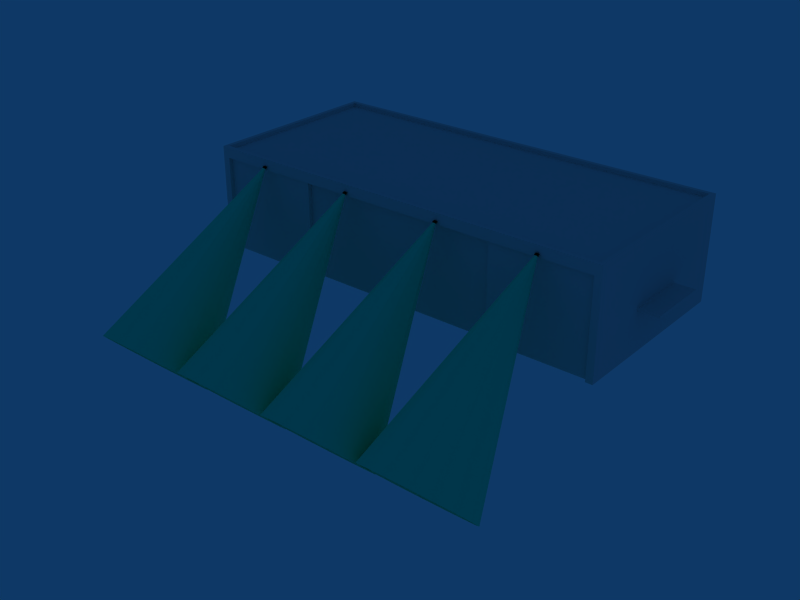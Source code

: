 # Source: ebaw_building_ref_030.blend  (saved by Blender 2.79.0; exported with 4.5.12 LTS)
import bpy
from mathutils import Matrix  # noqa: F401  (used for matrix-valued properties, if any)

bpy.ops.wm.read_factory_settings(use_empty=True)
scene = bpy.context.scene
scene.name = 'Scene'

# ---- collections
col_collection_1 = bpy.data.collections.new('Collection 1'); scene.collection.children.link(col_collection_1)
col_collection_20 = bpy.data.collections.new('Collection 20'); scene.collection.children.link(col_collection_20)
col_collection_20.hide_render = True
col_collection_20.hide_viewport = True

# ---- materials (node trees are filled in below, after node groups)
mat_material = bpy.data.materials.new('Material')
mat_material.alpha_threshold = 0.0
mat_material.roughness = 0.5
mat_black = bpy.data.materials.new('Black')
mat_black.alpha_threshold = 0.0
mat_black.diffuse_color = (0.03332, 0.03332, 0.03332, 1.0)
mat_black.specular_color = (0.12, 0.12, 0.12)
mat_black.roughness = 0.5
mat_black.line_color = (0.0, 0.0, 0.0, 1.0)
mat_lighting = bpy.data.materials.new('Lighting')
mat_lighting.alpha_threshold = 0.0
mat_lighting.diffuse_color = (0.07311, 0.9574, 0.7254, 1.0)
mat_lighting.specular_color = (0.3024, 0.9669, 0.4155)
mat_lighting.roughness = 0.5
mat_lighting.specular_intensity = 0.2969
mat_lighting.line_color = (0.0, 0.0, 0.0, 0.1)

# ---- node groups
ng_auto_smooth = bpy.data.node_groups.new('Auto Smooth', 'GeometryNodeTree')
_s = ng_auto_smooth.interface.new_socket(name='Geometry', in_out='OUTPUT', socket_type='NodeSocketGeometry')
_s = ng_auto_smooth.interface.new_socket(name='Geometry', in_out='INPUT', socket_type='NodeSocketGeometry')
_s = ng_auto_smooth.interface.new_socket(name='Angle', in_out='INPUT', socket_type='NodeSocketFloat')
_s.subtype = 'ANGLE'
_s.min_value = 0.0
_s.max_value = 3.142
ng_auto_smooth.is_modifier = True
_N = ng_auto_smooth.nodes; _L = ng_auto_smooth.links
n0 = _N.new('NodeGroupOutput'); n0.name = 'Group Output'; n0.location = (480, -100)
n1 = _N.new('NodeGroupInput'); n1.name = 'Group Input'; n1.location = (-420, -300)
n2 = _N.new('NodeGroupInput'); n2.name = 'Group Input.001'; n2.location = (-60, -100)
n3 = _N.new('GeometryNodeSetShadeSmooth'); n3.name = 'Set Shade Smooth'; n3.location = (120, -100)
n3.domain = 'EDGE'
n4 = _N.new('GeometryNodeSetShadeSmooth'); n4.name = 'Set Shade Smooth.001'; n4.location = (300, -100)
n5 = _N.new('GeometryNodeInputMeshEdgeAngle'); n5.name = 'Edge Angle'; n5.location = (-420, -220)
n6 = _N.new('GeometryNodeInputEdgeSmooth'); n6.name = 'Is Edge Smooth'; n6.location = (-60, -160)
n7 = _N.new('GeometryNodeInputShadeSmooth'); n7.name = 'Is Face Smooth'; n7.location = (-240, -340)
n8 = _N.new('FunctionNodeBooleanMath'); n8.name = 'Boolean Math'; n8.location = (-60, -220)
n9 = _N.new('FunctionNodeCompare'); n9.name = 'Compare'; n9.location = (-240, -180)
n9.operation = 'LESS_EQUAL'
_L.new(n5.outputs[0], n9.inputs[0])
_L.new(n4.outputs[0], n0.inputs[0])
_L.new(n1.outputs[1], n9.inputs[1])
_L.new(n9.outputs[0], n8.inputs[0])
_L.new(n7.outputs[0], n8.inputs[1])
_L.new(n2.outputs[0], n3.inputs[0])
_L.new(n6.outputs[0], n3.inputs[1])
_L.new(n3.outputs[0], n4.inputs[0])
_L.new(n8.outputs[0], n3.inputs[2])
n0.is_active_output = True

# ---- material node trees

# ---- world
world_world = bpy.data.worlds.new('World'); scene.world = world_world
world_world.color = (0.05656, 0.2208, 0.4)
world_world.use_sun_shadow = False
world_world.sun_shadow_jitter_overblur = 0.0
world_world.cycles.sampling_method = 'NONE'
world_world.cycles.sample_map_resolution = 256

# ---- meshes
me_cube_003 = bpy.data.meshes.new('Cube.003')
me_cube_003.from_pydata([], [], [])
me_cube_003.use_remesh_preserve_volume = False
me_cube_003.use_remesh_preserve_attributes = False
me_cube_003.use_mirror_vertex_groups = False
me_cube_003.update()
me_cube_001 = bpy.data.meshes.new('Cube.001')
me_cube_001.from_pydata([(20.0, 3.0, 3.1), (20.0, -3.0, 3.1), (22.0, -3.0, 3.1), (22.0, 3.0, 3.1), (20.0, 3.0, 2.9), (20.0, -3.0, 2.9), (22.0, -3.0, 2.9), (22.0, 3.0, 2.9), (19.33, -8.6, 7.98), (19.33, -8.6, -1.0), (-19.33, -8.6, 7.98), (-19.33, -8.6, -1.0), (9.667, -8.6, -1.0), (-9.667, -8.6, -1.0), (9.667, -8.6, 7.98), (-1.335e-05, -8.6, 7.98), (-9.667, -8.6, 7.98), (-9.667, -8.2, 7.98), (-9.667, -8.2, -1.0), (9.667, -8.2, 7.98), (9.667, -8.2, -1.0), (-1.335e-05, -8.2, 7.98), (3.815e-06, -8.2, -1.0), (-20.0, -9.0, -1.0), (20.0, -9.0, -1.0), (-20.0, -9.0, 7.98), (20.0, -9.0, 7.98), (-19.33, -9.0, -1.0), (19.33, -9.0, -1.0), (-19.33, -9.0, 7.98), (19.33, -9.0, 7.98), (-20.0, -9.0, 9.0), (20.0, -9.0, 9.0), (20.0, 9.0, -1.0), (-20.0, 9.0, -1.0), (20.0, 9.0, 9.0), (-20.0, 9.0, 9.0), (19.6, 8.6, 9.0), (-19.6, 8.6, 9.0), (-19.6, -8.6, 9.0), (19.6, -8.6, 9.0), (19.6, -8.6, 8.6), (19.6, 8.6, 8.6), (-19.6, -8.6, 8.6), (-19.6, 8.6, 8.6), (-19.33, -9.0, 9.0), (19.33, -9.0, 9.0)], [], [(4, 0, 3, 7), (6, 2, 1, 5), (7, 3, 2, 6), (3, 0, 1, 2), (7, 6, 5, 4), (8, 14, 12, 9), (16, 10, 11, 13), (16, 13, 18, 17), (12, 14, 19, 20), (15, 16, 17, 21), (14, 15, 21, 19), (21, 17, 18, 22), (19, 21, 22, 20), (23, 27, 29, 25), (28, 24, 26, 30), (33, 35, 32, 24), (23, 31, 36, 34), (35, 33, 34, 36), (35, 36, 38, 37), (36, 31, 39, 38), (31, 32, 40, 39), (32, 35, 37, 40), (40, 37, 42, 41), (39, 40, 41, 43), (38, 39, 43, 44), (37, 38, 44, 42), (42, 44, 43, 41), (25, 29, 45, 31), (29, 30, 46, 45), (30, 26, 32, 46), (29, 27, 11, 10), (8, 9, 28, 30), (10, 8, 30, 29)])
_uv = me_cube_001.uv_layers.new(name='UVTex')
_uv.uv.foreach_set('vector', [0.8945, 0.1487, 0.8945, 0.1554, 0.8945, 0.1554, 0.8945, 0.1487, 0.7938, 0.1487, 0.7938, 0.1554, 0.7938, 0.1554, 0.7938, 0.1487, 0.8945, 0.1487, 0.8945, 0.1554, 0.7938, 0.1554, 0.7938, 0.1487, 0.6159, 0.5965, 0.5961, 0.5965, 0.5961, 0.4781, 0.6159, 0.4781, 0.8945, 0.1487, 0.7938, 0.1487, 0.7938, 0.1487, 0.8945, 0.1487, 0.9947, 0.9271, 0.6965, 0.9271, 0.6965, 0.3731, 0.9947, 0.3731, 0.9947, 0.9271, 0.6965, 0.9271, 0.6965, 0.3731, 0.9947, 0.3731, 0.9947, 0.9271, 0.9947, 0.3731, 0.9947, 0.3731, 0.9947, 0.9271, 0.6965, 0.3731, 0.6965, 0.9271, 0.6965, 0.9271, 0.6965, 0.3731, 0.3427, 0.3192, 0.1804, 0.3192, 0.1804, 0.3192, 0.3427, 0.3192, 0.505, 0.3192, 0.3427, 0.3192, 0.3427, 0.3192, 0.505, 0.3192, 0.9947, 0.9271, 0.6965, 0.9271, 0.6965, 0.3731, 0.9947, 0.3731, 0.9947, 0.9271, 0.6965, 0.9271, 0.6965, 0.3731, 0.9947, 0.3731, 0.006977, 0.01774, 0.01817, 0.01774, 0.01817, 0.3192, 0.006977, 0.3192, 0.6673, 0.01774, 0.6785, 0.01774, 0.6785, 0.3192, 0.6673, 0.3192, 0.9952, 0.01774, 0.9952, 0.3535, 0.693, 0.3535, 0.693, 0.01774, 0.693, 0.01774, 0.693, 0.3535, 0.9952, 0.3535, 0.9952, 0.01774, 0.6785, 0.3535, 0.6785, 0.01774, 0.006978, 0.01774, 0.006977, 0.3535, 0.6785, 0.3535, 0.006977, 0.3535, 0.0137, 0.3535, 0.6718, 0.3535, 0.9952, 0.3535, 0.693, 0.3535, 0.6998, 0.3535, 0.9885, 0.3535, 0.006977, 0.3535, 0.6785, 0.3535, 0.6718, 0.3535, 0.0137, 0.3535, 0.693, 0.3535, 0.9952, 0.3535, 0.9885, 0.3535, 0.6998, 0.3535, 0.6998, 0.3535, 0.9885, 0.3535, 0.9885, 0.3401, 0.6998, 0.3401, 0.0137, 0.3535, 0.6718, 0.3535, 0.6718, 0.3401, 0.0137, 0.3401, 0.9885, 0.3535, 0.6998, 0.3535, 0.6998, 0.3401, 0.9885, 0.3401, 0.6718, 0.3535, 0.0137, 0.3535, 0.0137, 0.3401, 0.6718, 0.3401, 0.6883, 0.971, 0.006978, 0.971, 0.006977, 0.3731, 0.6883, 0.3731, 0.006977, 0.3192, 0.01817, 0.3192, 0.01817, 0.3535, 0.006977, 0.3535, 0.01817, 0.3192, 0.6673, 0.3192, 0.6673, 0.3535, 0.01817, 0.3535, 0.6673, 0.3192, 0.6785, 0.3192, 0.6785, 0.3535, 0.6673, 0.3535, 0.01817, 0.3192, 0.01817, 0.01774, 0.01817, 0.01774, 0.01817, 0.3192, 0.6673, 0.3192, 0.6673, 0.01774, 0.6673, 0.01774, 0.6673, 0.3192, 0.01817, 0.3192, 0.6673, 0.3192, 0.6673, 0.3192, 0.01817, 0.3192])
me_cube_001.materials.append(mat_material)
me_cube_001.use_remesh_preserve_volume = False
me_cube_001.use_remesh_preserve_attributes = False
me_cube_001.use_mirror_vertex_groups = False
me_cube_001.update()
me_cube = bpy.data.meshes.new('Cube')
me_cube.from_pydata([(-4.954, 8.286, 9.018), (4.954, 8.286, 9.018), (-4.694, 8.286, 9.018), (4.694, 8.286, 9.018), (-4.954, 8.266, 9.018), (4.954, 8.266, 9.018), (-4.694, 8.266, 9.018), (4.694, 8.266, 9.018), (-4.974, 8.266, 9.018), (4.974, 8.266, 9.018), (-4.674, 8.266, 9.018), (4.674, 8.266, 9.018), (-4.974, 8.286, 9.018), (4.974, 8.286, 9.018), (-4.674, 8.286, 9.018), (4.674, 8.286, 9.018), (-4.974, 8.286, 9.258), (4.974, 8.286, 9.258), (-4.674, 8.286, 9.258), (4.674, 8.286, 9.258), (-4.974, 8.266, 9.258), (4.974, 8.266, 9.258), (-4.674, 8.266, 9.258), (4.674, 8.266, 9.258), (-4.994, 8.266, 9.258), (4.994, 8.266, 9.258), (-4.654, 8.266, 9.258), (4.654, 8.266, 9.258), (-4.994, 8.286, 9.258), (4.994, 8.286, 9.258), (-4.654, 8.286, 9.258), (4.654, 8.286, 9.258), (-4.974, 8.266, 8.998), (4.974, 8.266, 8.998), (-4.674, 8.266, 8.998), (4.674, 8.266, 8.998), (-4.974, 8.286, 8.998), (4.974, 8.286, 8.998), (-4.674, 8.286, 8.998), (4.674, 8.286, 8.998), (-4.954, 8.286, 8.998), (4.954, 8.286, 8.998), (-4.694, 8.286, 8.998), (4.694, 8.286, 8.998), (-4.954, 8.266, 8.998), (4.954, 8.266, 8.998), (-4.694, 8.266, 8.998), (4.694, 8.266, 8.998), (-4.724, 8.4, 9.141), (4.724, 8.4, 9.141), (-4.724, 8.294, 9.034), (4.724, 8.294, 9.034), (-4.924, 8.294, 9.034), (4.924, 8.294, 9.034), (-4.924, 8.4, 9.141), (4.924, 8.4, 9.141), (-4.674, 8.276, 9.3), (4.674, 8.276, 9.3), (-4.674, 8.135, 9.158), (4.674, 8.135, 9.158), (-4.974, 8.135, 9.158), (4.974, 8.135, 9.158), (-4.974, 8.276, 9.3), (4.974, 8.276, 9.3), (-14.6, 8.286, 9.018), (14.6, 8.286, 9.018), (-14.34, 8.286, 9.018), (14.34, 8.286, 9.018), (-14.6, 8.266, 9.018), (14.6, 8.266, 9.018), (-14.34, 8.266, 9.018), (14.34, 8.266, 9.018), (-14.62, 8.266, 9.018), (14.62, 8.266, 9.018), (-14.32, 8.266, 9.018), (14.32, 8.266, 9.018), (-14.62, 8.286, 9.018), (14.62, 8.286, 9.018), (-14.32, 8.286, 9.018), (14.32, 8.286, 9.018), (-14.62, 8.286, 9.258), (14.62, 8.286, 9.258), (-14.32, 8.286, 9.258), (14.32, 8.286, 9.258), (-14.62, 8.266, 9.258), (14.62, 8.266, 9.258), (-14.32, 8.266, 9.258), (14.32, 8.266, 9.258), (-14.64, 8.266, 9.258), (14.64, 8.266, 9.258), (-14.3, 8.266, 9.258), (14.3, 8.266, 9.258), (-14.64, 8.286, 9.258), (14.64, 8.286, 9.258), (-14.3, 8.286, 9.258), (14.3, 8.286, 9.258), (-14.62, 8.266, 8.998), (14.62, 8.266, 8.998), (-14.32, 8.266, 8.998), (14.32, 8.266, 8.998), (-14.62, 8.286, 8.998), (14.62, 8.286, 8.998), (-14.32, 8.286, 8.998), (14.32, 8.286, 8.998), (-14.6, 8.286, 8.998), (14.6, 8.286, 8.998), (-14.34, 8.286, 8.998), (14.34, 8.286, 8.998), (-14.6, 8.266, 8.998), (14.6, 8.266, 8.998), (-14.34, 8.266, 8.998), (14.34, 8.266, 8.998), (-14.37, 8.4, 9.141), (14.37, 8.4, 9.141), (-14.37, 8.294, 9.034), (14.37, 8.294, 9.034), (-14.57, 8.294, 9.034), (14.57, 8.294, 9.034), (-14.57, 8.4, 9.141), (14.57, 8.4, 9.141), (-14.32, 8.276, 9.3), (14.32, 8.276, 9.3), (-14.32, 8.135, 9.158), (14.32, 8.135, 9.158), (-14.62, 8.135, 9.158), (14.62, 8.135, 9.158), (-14.62, 8.276, 9.3), (14.62, 8.276, 9.3)], [], [(16, 28, 24, 20), (25, 29, 17, 21), (26, 30, 18, 22), (19, 31, 27, 23), (0, 16, 20, 4), (21, 17, 1, 5), (22, 18, 2, 6), (3, 19, 23, 7), (4, 20, 24, 8), (25, 21, 5, 9), (26, 22, 6, 10), (7, 23, 27, 11), (8, 24, 28, 12), (29, 25, 9, 13), (30, 26, 10, 14), (11, 27, 31, 15), (16, 0, 12, 28), (13, 1, 17, 29), (14, 2, 18, 30), (19, 3, 15, 31), (8, 12, 36, 32), (37, 13, 9, 33), (38, 14, 10, 34), (11, 15, 39, 35), (12, 0, 40, 36), (41, 1, 13, 37), (42, 2, 14, 38), (15, 3, 43, 39), (4, 8, 32, 44), (33, 9, 5, 45), (34, 10, 6, 46), (7, 11, 35, 47), (4, 44, 46, 6), (47, 45, 5, 7), (0, 2, 42, 40), (43, 3, 1, 41), (0, 4, 6, 2), (7, 5, 1, 3), (48, 50, 52, 54), (53, 51, 49, 55), (56, 62, 60, 58), (61, 63, 57, 59), (48, 56, 58, 50), (59, 57, 49, 51), (50, 58, 60, 52), (61, 59, 51, 53), (52, 60, 62, 54), (63, 61, 53, 55), (56, 48, 54, 62), (55, 49, 57, 63), (80, 92, 88, 84), (89, 93, 81, 85), (90, 94, 82, 86), (83, 95, 91, 87), (64, 80, 84, 68), (85, 81, 65, 69), (86, 82, 66, 70), (67, 83, 87, 71), (68, 84, 88, 72), (89, 85, 69, 73), (90, 86, 70, 74), (71, 87, 91, 75), (72, 88, 92, 76), (93, 89, 73, 77), (94, 90, 74, 78), (75, 91, 95, 79), (80, 64, 76, 92), (77, 65, 81, 93), (78, 66, 82, 94), (83, 67, 79, 95), (72, 76, 100, 96), (101, 77, 73, 97), (102, 78, 74, 98), (75, 79, 103, 99), (76, 64, 104, 100), (105, 65, 77, 101), (106, 66, 78, 102), (79, 67, 107, 103), (68, 72, 96, 108), (97, 73, 69, 109), (98, 74, 70, 110), (71, 75, 99, 111), (68, 108, 110, 70), (111, 109, 69, 71), (64, 66, 106, 104), (107, 67, 65, 105), (64, 68, 70, 66), (71, 69, 65, 67), (112, 114, 116, 118), (117, 115, 113, 119), (120, 126, 124, 122), (125, 127, 121, 123), (112, 120, 122, 114), (123, 121, 113, 115), (114, 122, 124, 116), (125, 123, 115, 117), (116, 124, 126, 118), (127, 125, 117, 119), (120, 112, 118, 126), (119, 113, 121, 127)])
_uv = me_cube.uv_layers.new(name='UVTex')
_uv.uv.foreach_set('vector', [0.6493, 0.3947, 0.6743, 0.3947, 0.6743, 0.4447, 0.6493, 0.4447, 0.6493, 0.3947, 0.6743, 0.3947, 0.6743, 0.4447, 0.6493, 0.4447, 0.6493, 0.3947, 0.6743, 0.3947, 0.6743, 0.4447, 0.6493, 0.4447, 0.6493, 0.3947, 0.6743, 0.3947, 0.6743, 0.4447, 0.6493, 0.4447, 0.6493, 0.3947, 0.6743, 0.3947, 0.6743, 0.4447, 0.6493, 0.4447, 0.6493, 0.3947, 0.6743, 0.3947, 0.6743, 0.4447, 0.6493, 0.4447, 0.6493, 0.3947, 0.6743, 0.3947, 0.6743, 0.4447, 0.6493, 0.4447, 0.6493, 0.3947, 0.6743, 0.3947, 0.6743, 0.4447, 0.6493, 0.4447, 0.6493, 0.3947, 0.6743, 0.3947, 0.6743, 0.4447, 0.6493, 0.4447, 0.6493, 0.3947, 0.6743, 0.3947, 0.6743, 0.4447, 0.6493, 0.4447, 0.6493, 0.3947, 0.6743, 0.3947, 0.6743, 0.4447, 0.6493, 0.4447, 0.6493, 0.3947, 0.6743, 0.3947, 0.6743, 0.4447, 0.6493, 0.4447, 0.6493, 0.3947, 0.6743, 0.3947, 0.6743, 0.4447, 0.6493, 0.4447, 0.6493, 0.3947, 0.6743, 0.3947, 0.6743, 0.4447, 0.6493, 0.4447, 0.6493, 0.3947, 0.6743, 0.3947, 0.6743, 0.4447, 0.6493, 0.4447, 0.6493, 0.3947, 0.6743, 0.3947, 0.6743, 0.4447, 0.6493, 0.4447, 0.6493, 0.3947, 0.6743, 0.3947, 0.6743, 0.4447, 0.6493, 0.4447, 0.6493, 0.3947, 0.6743, 0.3947, 0.6743, 0.4447, 0.6493, 0.4447, 0.6493, 0.3947, 0.6743, 0.3947, 0.6743, 0.4447, 0.6493, 0.4447, 0.6493, 0.3947, 0.6743, 0.3947, 0.6743, 0.4447, 0.6493, 0.4447, 0.6493, 0.3947, 0.6743, 0.3947, 0.6743, 0.4447, 0.6493, 0.4447, 0.6493, 0.3947, 0.6743, 0.3947, 0.6743, 0.4447, 0.6493, 0.4447, 0.6493, 0.3947, 0.6743, 0.3947, 0.6743, 0.4447, 0.6493, 0.4447, 0.6493, 0.3947, 0.6743, 0.3947, 0.6743, 0.4447, 0.6493, 0.4447, 0.6493, 0.3947, 0.6743, 0.3947, 0.6743, 0.4447, 0.6493, 0.4447, 0.6493, 0.3947, 0.6743, 0.3947, 0.6743, 0.4447, 0.6493, 0.4447, 0.6493, 0.3947, 0.6743, 0.3947, 0.6743, 0.4447, 0.6493, 0.4447, 0.6493, 0.3947, 0.6743, 0.3947, 0.6743, 0.4447, 0.6493, 0.4447, 0.6493, 0.3947, 0.6743, 0.3947, 0.6743, 0.4447, 0.6493, 0.4447, 0.6493, 0.3947, 0.6743, 0.3947, 0.6743, 0.4447, 0.6493, 0.4447, 0.6493, 0.3947, 0.6743, 0.3947, 0.6743, 0.4447, 0.6493, 0.4447, 0.6493, 0.3947, 0.6743, 0.3947, 0.6743, 0.4447, 0.6493, 0.4447, 0.6493, 0.3947, 0.6743, 0.3947, 0.6743, 0.4447, 0.6493, 0.4447, 0.6493, 0.3947, 0.6743, 0.3947, 0.6743, 0.4447, 0.6493, 0.4447, 0.6493, 0.3947, 0.6743, 0.3947, 0.6743, 0.4447, 0.6493, 0.4447, 0.6493, 0.3947, 0.6743, 0.3947, 0.6743, 0.4447, 0.6493, 0.4447, 0.6493, 0.3947, 0.6743, 0.3947, 0.6743, 0.4447, 0.6493, 0.4447, 0.6493, 0.3947, 0.6743, 0.3947, 0.6743, 0.4447, 0.6493, 0.4447, 0.6493, 0.3947, 0.6743, 0.3947, 0.6743, 0.4447, 0.6493, 0.4447, 0.6493, 0.3947, 0.6743, 0.3947, 0.6743, 0.4447, 0.6493, 0.4447, 0.6493, 0.3947, 0.6743, 0.3947, 0.6743, 0.4447, 0.6493, 0.4447, 0.6493, 0.3947, 0.6743, 0.3947, 0.6743, 0.4447, 0.6493, 0.4447, 0.6493, 0.3947, 0.6743, 0.3947, 0.6743, 0.4447, 0.6493, 0.4447, 0.6493, 0.3947, 0.6743, 0.3947, 0.6743, 0.4447, 0.6493, 0.4447, 0.6493, 0.3947, 0.6743, 0.3947, 0.6743, 0.4447, 0.6493, 0.4447, 0.6493, 0.3947, 0.6743, 0.3947, 0.6743, 0.4447, 0.6493, 0.4447, 0.6493, 0.3947, 0.6743, 0.3947, 0.6743, 0.4447, 0.6493, 0.4447, 0.6493, 0.3947, 0.6743, 0.3947, 0.6743, 0.4447, 0.6493, 0.4447, 0.6493, 0.3947, 0.6743, 0.3947, 0.6743, 0.4447, 0.6493, 0.4447, 0.6493, 0.3947, 0.6743, 0.3947, 0.6743, 0.4447, 0.6493, 0.4447, 0.6493, 0.3947, 0.6743, 0.3947, 0.6743, 0.4447, 0.6493, 0.4447, 0.6493, 0.3947, 0.6743, 0.3947, 0.6743, 0.4447, 0.6493, 0.4447, 0.6493, 0.3947, 0.6743, 0.3947, 0.6743, 0.4447, 0.6493, 0.4447, 0.6493, 0.3947, 0.6743, 0.3947, 0.6743, 0.4447, 0.6493, 0.4447, 0.6493, 0.3947, 0.6743, 0.3947, 0.6743, 0.4447, 0.6493, 0.4447, 0.6493, 0.3947, 0.6743, 0.3947, 0.6743, 0.4447, 0.6493, 0.4447, 0.6493, 0.3947, 0.6743, 0.3947, 0.6743, 0.4447, 0.6493, 0.4447, 0.6493, 0.3947, 0.6743, 0.3947, 0.6743, 0.4447, 0.6493, 0.4447, 0.6493, 0.3947, 0.6743, 0.3947, 0.6743, 0.4447, 0.6493, 0.4447, 0.6493, 0.3947, 0.6743, 0.3947, 0.6743, 0.4447, 0.6493, 0.4447, 0.6493, 0.3947, 0.6743, 0.3947, 0.6743, 0.4447, 0.6493, 0.4447, 0.6493, 0.3947, 0.6743, 0.3947, 0.6743, 0.4447, 0.6493, 0.4447, 0.6493, 0.3947, 0.6743, 0.3947, 0.6743, 0.4447, 0.6493, 0.4447, 0.6493, 0.3947, 0.6743, 0.3947, 0.6743, 0.4447, 0.6493, 0.4447, 0.6493, 0.3947, 0.6743, 0.3947, 0.6743, 0.4447, 0.6493, 0.4447, 0.6493, 0.3947, 0.6743, 0.3947, 0.6743, 0.4447, 0.6493, 0.4447, 0.6493, 0.3947, 0.6743, 0.3947, 0.6743, 0.4447, 0.6493, 0.4447, 0.6493, 0.3947, 0.6743, 0.3947, 0.6743, 0.4447, 0.6493, 0.4447, 0.6493, 0.3947, 0.6743, 0.3947, 0.6743, 0.4447, 0.6493, 0.4447, 0.6493, 0.3947, 0.6743, 0.3947, 0.6743, 0.4447, 0.6493, 0.4447, 0.6493, 0.3947, 0.6743, 0.3947, 0.6743, 0.4447, 0.6493, 0.4447, 0.6493, 0.3947, 0.6743, 0.3947, 0.6743, 0.4447, 0.6493, 0.4447, 0.6493, 0.3947, 0.6743, 0.3947, 0.6743, 0.4447, 0.6493, 0.4447, 0.6493, 0.3947, 0.6743, 0.3947, 0.6743, 0.4447, 0.6493, 0.4447, 0.6493, 0.3947, 0.6743, 0.3947, 0.6743, 0.4447, 0.6493, 0.4447, 0.6493, 0.3947, 0.6743, 0.3947, 0.6743, 0.4447, 0.6493, 0.4447, 0.6493, 0.3947, 0.6743, 0.3947, 0.6743, 0.4447, 0.6493, 0.4447, 0.6493, 0.3947, 0.6743, 0.3947, 0.6743, 0.4447, 0.6493, 0.4447, 0.6493, 0.3947, 0.6743, 0.3947, 0.6743, 0.4447, 0.6493, 0.4447, 0.6493, 0.3947, 0.6743, 0.3947, 0.6743, 0.4447, 0.6493, 0.4447, 0.6493, 0.3947, 0.6743, 0.3947, 0.6743, 0.4447, 0.6493, 0.4447, 0.6493, 0.3947, 0.6743, 0.3947, 0.6743, 0.4447, 0.6493, 0.4447, 0.6493, 0.3947, 0.6743, 0.3947, 0.6743, 0.4447, 0.6493, 0.4447, 0.6493, 0.3947, 0.6743, 0.3947, 0.6743, 0.4447, 0.6493, 0.4447, 0.6493, 0.3947, 0.6743, 0.3947, 0.6743, 0.4447, 0.6493, 0.4447, 0.6493, 0.3947, 0.6743, 0.3947, 0.6743, 0.4447, 0.6493, 0.4447, 0.6493, 0.3947, 0.6743, 0.3947, 0.6743, 0.4447, 0.6493, 0.4447, 0.6493, 0.3947, 0.6743, 0.3947, 0.6743, 0.4447, 0.6493, 0.4447, 0.6493, 0.3947, 0.6743, 0.3947, 0.6743, 0.4447, 0.6493, 0.4447, 0.6493, 0.3947, 0.6743, 0.3947, 0.6743, 0.4447, 0.6493, 0.4447, 0.6493, 0.3947, 0.6743, 0.3947, 0.6743, 0.4447, 0.6493, 0.4447, 0.6493, 0.3947, 0.6743, 0.3947, 0.6743, 0.4447, 0.6493, 0.4447, 0.6493, 0.3947, 0.6743, 0.3947, 0.6743, 0.4447, 0.6493, 0.4447, 0.6493, 0.3947, 0.6743, 0.3947, 0.6743, 0.4447, 0.6493, 0.4447, 0.6493, 0.3947, 0.6743, 0.3947, 0.6743, 0.4447, 0.6493, 0.4447, 0.6493, 0.3947, 0.6743, 0.3947, 0.6743, 0.4447, 0.6493, 0.4447, 0.6493, 0.3947, 0.6743, 0.3947, 0.6743, 0.4447, 0.6493, 0.4447, 0.6493, 0.3947, 0.6743, 0.3947, 0.6743, 0.4447, 0.6493, 0.4447, 0.6493, 0.3947, 0.6743, 0.3947, 0.6743, 0.4447, 0.6493, 0.4447, 0.6493, 0.3947, 0.6743, 0.3947, 0.6743, 0.4447, 0.6493, 0.4447])
me_cube.materials.append(mat_black)
me_cube.use_remesh_preserve_volume = False
me_cube.use_remesh_preserve_attributes = False
me_cube.use_mirror_vertex_groups = False
me_cube.update()
me_circle_002 = bpy.data.meshes.new('Circle.002')
me_circle_002.from_pydata([(-4.824, 8.253, 9.294), (4.824, 8.253, 9.294), (-4.768, 8.248, 9.29), (4.768, 8.248, 9.29), (-4.721, 8.236, 9.277), (4.721, 8.236, 9.277), (-4.689, 8.217, 9.259), (4.689, 8.217, 9.259), (-4.678, 8.196, 9.237), (4.678, 8.196, 9.237), (-4.689, 8.174, 9.215), (4.689, 8.174, 9.215), (-4.721, 8.155, 9.197), (4.721, 8.155, 9.197), (-4.768, 8.143, 9.184), (4.768, 8.143, 9.184), (-4.824, 8.138, 9.18), (4.824, 8.138, 9.18), (-4.879, 8.143, 9.184), (4.879, 8.143, 9.184), (-4.927, 8.155, 9.197), (4.927, 8.155, 9.197), (-4.958, 8.174, 9.215), (4.958, 8.174, 9.215), (-4.969, 8.196, 9.237), (4.969, 8.196, 9.237), (-4.958, 8.217, 9.259), (4.958, 8.217, 9.259), (-4.927, 8.236, 9.277), (4.927, 8.236, 9.277), (-4.879, 8.248, 9.29), (4.879, 8.248, 9.29), (-6.737, -2.319, 26.49), (6.737, -2.319, 26.49), (-8.359, -3.086, 25.73), (8.359, -3.086, 25.73), (-9.443, -4.233, 24.58), (9.443, -4.233, 24.58), (-9.824, -5.586, 23.23), (9.824, -5.586, 23.23), (-9.443, -6.939, 21.87), (9.443, -6.939, 21.87), (-8.359, -8.086, 20.73), (8.359, -8.086, 20.73), (-6.737, -8.852, 19.96), (6.737, -8.852, 19.96), (-4.824, -9.121, 19.69), (4.824, -9.121, 19.69), (-2.91, -8.852, 19.96), (2.91, -8.852, 19.96), (-1.288, -8.086, 20.73), (1.288, -8.086, 20.73), (-0.2044, -6.939, 21.87), (0.2044, -6.939, 21.87), (0.1763, -5.586, 23.23), (-0.1763, -5.586, 23.23), (-0.2044, -4.233, 24.58), (0.2044, -4.233, 24.58), (-1.288, -3.086, 25.73), (1.288, -3.086, 25.73), (-2.91, -2.319, 26.49), (2.91, -2.319, 26.49), (-4.824, -2.05, 26.76), (4.824, -2.05, 26.76), (-14.47, 8.253, 9.294), (14.47, 8.253, 9.294), (-14.41, 8.248, 9.29), (14.41, 8.248, 9.29), (-14.37, 8.236, 9.277), (14.37, 8.236, 9.277), (-14.34, 8.217, 9.259), (14.34, 8.217, 9.259), (-14.32, 8.196, 9.237), (14.32, 8.196, 9.237), (-14.34, 8.174, 9.215), (14.34, 8.174, 9.215), (-14.37, 8.155, 9.197), (14.37, 8.155, 9.197), (-14.41, 8.143, 9.184), (14.41, 8.143, 9.184), (-14.47, 8.138, 9.18), (14.47, 8.138, 9.18), (-14.53, 8.143, 9.184), (14.53, 8.143, 9.184), (-14.57, 8.155, 9.197), (14.57, 8.155, 9.197), (-14.6, 8.174, 9.215), (14.6, 8.174, 9.215), (-14.61, 8.196, 9.237), (14.61, 8.196, 9.237), (-14.6, 8.217, 9.259), (14.6, 8.217, 9.259), (-14.57, 8.236, 9.277), (14.57, 8.236, 9.277), (-14.53, 8.248, 9.29), (14.53, 8.248, 9.29), (-16.38, -2.319, 26.49), (16.38, -2.319, 26.49), (-18.0, -3.086, 25.73), (18.0, -3.086, 25.73), (-19.09, -4.233, 24.58), (19.09, -4.233, 24.58), (-19.47, -5.586, 23.23), (19.47, -5.586, 23.23), (-19.09, -6.939, 21.87), (19.09, -6.939, 21.87), (-18.0, -8.086, 20.73), (18.0, -8.086, 20.73), (-16.38, -8.852, 19.96), (16.38, -8.852, 19.96), (-14.47, -9.121, 19.69), (14.47, -9.121, 19.69), (-12.56, -8.852, 19.96), (12.56, -8.852, 19.96), (-10.93, -8.086, 20.73), (10.93, -8.086, 20.73), (-9.85, -6.939, 21.87), (9.85, -6.939, 21.87), (-9.469, -5.586, 23.23), (9.469, -5.586, 23.23), (-9.85, -4.233, 24.58), (9.85, -4.233, 24.58), (-10.93, -3.086, 25.73), (10.93, -3.086, 25.73), (-12.56, -2.319, 26.49), (12.56, -2.319, 26.49), (-14.47, -2.05, 26.76), (14.47, -2.05, 26.76)], [], [(0, 30, 32, 62), (33, 31, 1, 63), (28, 34, 32, 30), (33, 35, 29, 31), (26, 36, 34, 28), (35, 37, 27, 29), (26, 24, 38, 36), (39, 25, 27, 37), (22, 40, 38, 24), (39, 41, 23, 25), (20, 42, 40, 22), (41, 43, 21, 23), (18, 44, 42, 20), (43, 45, 19, 21), (18, 16, 46, 44), (47, 17, 19, 45), (14, 48, 46, 16), (47, 49, 15, 17), (14, 12, 50, 48), (51, 13, 15, 49), (10, 52, 50, 12), (51, 53, 11, 13), (10, 8, 54, 52), (55, 9, 11, 53), (8, 6, 56, 54), (57, 7, 9, 55), (6, 4, 58, 56), (59, 5, 7, 57), (4, 2, 60, 58), (61, 3, 5, 59), (0, 62, 60, 2), (61, 63, 1, 3), (64, 94, 96, 126), (97, 95, 65, 127), (92, 98, 96, 94), (97, 99, 93, 95), (90, 100, 98, 92), (99, 101, 91, 93), (90, 88, 102, 100), (103, 89, 91, 101), (86, 104, 102, 88), (103, 105, 87, 89), (84, 106, 104, 86), (105, 107, 85, 87), (82, 108, 106, 84), (107, 109, 83, 85), (82, 80, 110, 108), (111, 81, 83, 109), (78, 112, 110, 80), (111, 113, 79, 81), (78, 76, 114, 112), (115, 77, 79, 113), (74, 116, 114, 76), (115, 117, 75, 77), (74, 72, 118, 116), (119, 73, 75, 117), (72, 70, 120, 118), (121, 71, 73, 119), (70, 68, 122, 120), (123, 69, 71, 121), (68, 66, 124, 122), (125, 67, 69, 123), (64, 126, 124, 66), (125, 127, 65, 67)])
me_circle_002.polygons.foreach_set('use_smooth', [True] * 64)
_uv = me_circle_002.uv_layers.new(name='UVTex')
_uv.uv.foreach_set('vector', [0.479, 0.9688, 0.4756, 0.9685, 0.3613, 0.4265, 0.479, 0.4431, 0.3613, 0.4265, 0.4756, 0.9685, 0.479, 0.9688, 0.479, 0.4431, 0.4727, 0.9677, 0.2614, 0.3793, 0.3613, 0.4265, 0.4756, 0.9685, 0.3613, 0.4265, 0.2614, 0.3793, 0.4727, 0.9677, 0.4756, 0.9685, 0.4707, 0.9666, 0.1947, 0.3087, 0.2614, 0.3793, 0.4727, 0.9677, 0.2614, 0.3793, 0.1947, 0.3087, 0.4707, 0.9666, 0.4727, 0.9677, 0.4707, 0.9666, 0.4701, 0.9653, 0.1713, 0.2255, 0.1947, 0.3087, 0.1713, 0.2255, 0.4701, 0.9653, 0.4707, 0.9666, 0.1947, 0.3087, 0.4707, 0.9639, 0.1947, 0.1422, 0.1713, 0.2255, 0.4701, 0.9653, 0.1713, 0.2255, 0.1947, 0.1422, 0.4707, 0.9639, 0.4701, 0.9653, 0.4727, 0.9628, 0.2614, 0.07161, 0.1947, 0.1422, 0.4707, 0.9639, 0.1947, 0.1422, 0.2614, 0.07161, 0.4727, 0.9628, 0.4707, 0.9639, 0.4756, 0.962, 0.3613, 0.02444, 0.2614, 0.07161, 0.4727, 0.9628, 0.2614, 0.07161, 0.3613, 0.02444, 0.4756, 0.962, 0.4727, 0.9628, 0.4756, 0.962, 0.479, 0.9617, 0.479, 0.007879, 0.3613, 0.02444, 0.479, 0.007879, 0.479, 0.9617, 0.4756, 0.962, 0.3613, 0.02444, 0.4824, 0.962, 0.5968, 0.02444, 0.479, 0.007879, 0.479, 0.9617, 0.479, 0.007879, 0.5968, 0.02444, 0.4824, 0.962, 0.479, 0.9617, 0.4824, 0.962, 0.4854, 0.9628, 0.6966, 0.07161, 0.5968, 0.02444, 0.6966, 0.07161, 0.4854, 0.9628, 0.4824, 0.962, 0.5968, 0.02444, 0.4873, 0.9639, 0.7633, 0.1422, 0.6966, 0.07161, 0.4854, 0.9628, 0.6966, 0.07161, 0.7633, 0.1422, 0.4873, 0.9639, 0.4854, 0.9628, 0.4873, 0.9639, 0.488, 0.9653, 0.7867, 0.2255, 0.7633, 0.1422, 0.7867, 0.2255, 0.488, 0.9653, 0.4873, 0.9639, 0.7633, 0.1422, 0.488, 0.9653, 0.4873, 0.9666, 0.7633, 0.3087, 0.7867, 0.2255, 0.7633, 0.3087, 0.4873, 0.9666, 0.488, 0.9653, 0.7867, 0.2255, 0.4873, 0.9666, 0.4854, 0.9677, 0.6966, 0.3793, 0.7633, 0.3087, 0.6966, 0.3793, 0.4854, 0.9677, 0.4873, 0.9666, 0.7633, 0.3087, 0.4854, 0.9677, 0.4824, 0.9685, 0.5968, 0.4265, 0.6966, 0.3793, 0.5968, 0.4265, 0.4824, 0.9685, 0.4854, 0.9677, 0.6966, 0.3793, 0.479, 0.9688, 0.479, 0.4431, 0.5968, 0.4265, 0.4824, 0.9685, 0.5968, 0.4265, 0.479, 0.4431, 0.479, 0.9688, 0.4824, 0.9685, 0.479, 0.9688, 0.4756, 0.9685, 0.3613, 0.4265, 0.479, 0.4431, 0.3613, 0.4265, 0.4756, 0.9685, 0.479, 0.9688, 0.479, 0.4431, 0.4727, 0.9677, 0.2614, 0.3793, 0.3613, 0.4265, 0.4756, 0.9685, 0.3613, 0.4265, 0.2614, 0.3793, 0.4727, 0.9677, 0.4756, 0.9685, 0.4707, 0.9666, 0.1947, 0.3087, 0.2614, 0.3793, 0.4727, 0.9677, 0.2614, 0.3793, 0.1947, 0.3087, 0.4707, 0.9666, 0.4727, 0.9677, 0.4707, 0.9666, 0.4701, 0.9653, 0.1713, 0.2255, 0.1947, 0.3087, 0.1713, 0.2255, 0.4701, 0.9653, 0.4707, 0.9666, 0.1947, 0.3087, 0.4707, 0.9639, 0.1947, 0.1422, 0.1713, 0.2255, 0.4701, 0.9653, 0.1713, 0.2255, 0.1947, 0.1422, 0.4707, 0.9639, 0.4701, 0.9653, 0.4727, 0.9628, 0.2614, 0.07161, 0.1947, 0.1422, 0.4707, 0.9639, 0.1947, 0.1422, 0.2614, 0.07161, 0.4727, 0.9628, 0.4707, 0.9639, 0.4756, 0.962, 0.3613, 0.02444, 0.2614, 0.07161, 0.4727, 0.9628, 0.2614, 0.07161, 0.3613, 0.02444, 0.4756, 0.962, 0.4727, 0.9628, 0.4756, 0.962, 0.479, 0.9617, 0.479, 0.007879, 0.3613, 0.02444, 0.479, 0.007879, 0.479, 0.9617, 0.4756, 0.962, 0.3613, 0.02444, 0.4824, 0.962, 0.5968, 0.02444, 0.479, 0.007879, 0.479, 0.9617, 0.479, 0.007879, 0.5968, 0.02444, 0.4824, 0.962, 0.479, 0.9617, 0.4824, 0.962, 0.4854, 0.9628, 0.6966, 0.07161, 0.5968, 0.02444, 0.6966, 0.07161, 0.4854, 0.9628, 0.4824, 0.962, 0.5968, 0.02444, 0.4873, 0.9639, 0.7633, 0.1422, 0.6966, 0.07161, 0.4854, 0.9628, 0.6966, 0.07161, 0.7633, 0.1422, 0.4873, 0.9639, 0.4854, 0.9628, 0.4873, 0.9639, 0.488, 0.9653, 0.7867, 0.2255, 0.7633, 0.1422, 0.7867, 0.2255, 0.488, 0.9653, 0.4873, 0.9639, 0.7633, 0.1422, 0.488, 0.9653, 0.4873, 0.9666, 0.7633, 0.3087, 0.7867, 0.2255, 0.7633, 0.3087, 0.4873, 0.9666, 0.488, 0.9653, 0.7867, 0.2255, 0.4873, 0.9666, 0.4854, 0.9677, 0.6966, 0.3793, 0.7633, 0.3087, 0.6966, 0.3793, 0.4854, 0.9677, 0.4873, 0.9666, 0.7633, 0.3087, 0.4854, 0.9677, 0.4824, 0.9685, 0.5968, 0.4265, 0.6966, 0.3793, 0.5968, 0.4265, 0.4824, 0.9685, 0.4854, 0.9677, 0.6966, 0.3793, 0.479, 0.9688, 0.479, 0.4431, 0.5968, 0.4265, 0.4824, 0.9685, 0.5968, 0.4265, 0.479, 0.4431, 0.479, 0.9688, 0.4824, 0.9685])
me_circle_002.materials.append(mat_lighting)
me_circle_002.use_remesh_preserve_volume = False
me_circle_002.use_remesh_preserve_attributes = False
me_circle_002.use_mirror_vertex_groups = False
me_circle_002.update()
me_cube_006 = bpy.data.meshes.new('Cube.006')
me_cube_006.from_pydata([(19.33, -9.2, 7.98), (9.667, -9.2, 7.98), (19.33, -9.2, -1.0), (9.667, -9.2, -1.0), (9.667, -9.0, -1.0), (9.667, -9.0, 7.98), (19.33, -9.0, -1.0), (19.33, -9.0, 7.98)], [], [(2, 0, 1, 3), (7, 0, 2, 6), (0, 7, 5, 1), (7, 6, 4, 5), (1, 5, 4, 3)])
_uv = me_cube_006.uv_layers.new(name='UVTex')
_uv.uv.foreach_set('vector', [0.2188, 0.2188, 0.2188, 0.03125, 0.03125, 0.03125, 0.03125, 0.2188, 0.2188, 0.2188, 0.2188, 0.03125, 0.03125, 0.03125, 0.03125, 0.2188, 0.03125, 0.03125, 0.03125, 0.2188, 0.2188, 0.2188, 0.2188, 0.03125, 0.03125, 0.03125, 0.03125, 0.2188, 0.2188, 0.2188, 0.2188, 0.03125, 0.03125, 0.03125, 0.03125, 0.2188, 0.2188, 0.2188, 0.2188, 0.03125])
me_cube_006.use_remesh_preserve_volume = False
me_cube_006.use_remesh_preserve_attributes = False
me_cube_006.use_mirror_vertex_groups = False
me_cube_006.update()
me_cube_005 = bpy.data.meshes.new('Cube.005')
me_cube_005.from_pydata([(9.667, -9.2, 7.98), (-1.336e-05, -9.2, 7.98), (9.667, -9.2, -1.0), (3.807e-06, -9.2, -1.0), (3.815e-06, -9.0, -1.0), (9.667, -9.0, -1.0), (-1.335e-05, -9.0, 7.98), (9.667, -9.0, 7.98)], [], [(2, 0, 1, 3), (0, 7, 6, 1), (7, 5, 4, 6), (1, 6, 4, 3), (0, 2, 5, 7)])
_uv = me_cube_005.uv_layers.new(name='UVTex')
_uv.uv.foreach_set('vector', [0.2188, 0.2188, 0.2188, 0.03125, 0.03125, 0.03125, 0.03125, 0.2188, 0.03125, 0.03125, 0.03125, 0.2188, 0.2188, 0.2188, 0.2188, 0.03125, 0.03125, 0.03125, 0.03125, 0.2188, 0.2188, 0.2188, 0.2188, 0.03125, 0.03125, 0.03125, 0.03125, 0.2188, 0.2188, 0.2188, 0.2188, 0.03125, 0.03125, 0.03125, 0.03125, 0.2188, 0.2188, 0.2188, 0.2188, 0.03125])
me_cube_005.use_remesh_preserve_volume = False
me_cube_005.use_remesh_preserve_attributes = False
me_cube_005.use_mirror_vertex_groups = False
me_cube_005.update()
me_cube_004 = bpy.data.meshes.new('Cube.004')
me_cube_004.from_pydata([(-1.336e-05, -9.2, 7.98), (-9.667, -9.2, 7.98), (3.807e-06, -9.2, -1.0), (-9.667, -9.2, -1.0), (-9.667, -9.0, -1.0), (3.815e-06, -9.0, -1.0), (-9.667, -9.0, 7.98), (-1.335e-05, -9.0, 7.98)], [], [(2, 0, 1, 3), (0, 7, 6, 1), (7, 5, 4, 6), (1, 6, 4, 3), (0, 2, 5, 7)])
_uv = me_cube_004.uv_layers.new(name='UVTex')
_uv.uv.foreach_set('vector', [0.2188, 0.2188, 0.2188, 0.03125, 0.03125, 0.03125, 0.03125, 0.2188, 0.03125, 0.03125, 0.03125, 0.2188, 0.2188, 0.2188, 0.2188, 0.03125, 0.03125, 0.03125, 0.03125, 0.2188, 0.2188, 0.2188, 0.2188, 0.03125, 0.03125, 0.03125, 0.03125, 0.2188, 0.2188, 0.2188, 0.2188, 0.03125, 0.03125, 0.03125, 0.03125, 0.2188, 0.2188, 0.2188, 0.2188, 0.03125])
me_cube_004.use_remesh_preserve_volume = False
me_cube_004.use_remesh_preserve_attributes = False
me_cube_004.use_mirror_vertex_groups = False
me_cube_004.update()
me_cube_002 = bpy.data.meshes.new('Cube.002')
me_cube_002.from_pydata([(-19.33, -9.0, 7.98), (-19.33, -9.0, -1.0), (-9.667, -9.0, 7.98), (-9.667, -9.0, -1.0), (-9.667, -9.2, -1.0), (-19.33, -9.2, -1.0), (-19.33, -9.2, 7.98), (-9.667, -9.2, 7.98)], [], [(1, 0, 2, 3), (0, 6, 7, 2), (6, 0, 1, 5), (4, 7, 6, 5), (2, 7, 4, 3)])
_uv = me_cube_002.uv_layers.new(name='UVTex')
_uv.uv.foreach_set('vector', [0.2188, 0.2188, 0.2188, 0.03125, 0.03125, 0.03125, 0.03125, 0.2188, 0.03125, 0.03125, 0.03125, 0.2188, 0.2188, 0.2188, 0.2188, 0.03125, 0.2188, 0.2188, 0.2188, 0.03125, 0.03125, 0.03125, 0.03125, 0.2188, 0.03125, 0.03125, 0.03125, 0.2188, 0.2188, 0.2188, 0.2188, 0.03125, 0.03125, 0.03125, 0.03125, 0.2188, 0.2188, 0.2188, 0.2188, 0.03125])
me_cube_002.use_remesh_preserve_volume = False
me_cube_002.use_remesh_preserve_attributes = False
me_cube_002.use_mirror_vertex_groups = False
me_cube_002.update()

# ---- objects
ob_cube_002 = bpy.data.objects.new('Cube.002', me_cube_003)
ob_cube = bpy.data.objects.new('Cube', me_cube_001)
ob_spots = bpy.data.objects.new('Spots', me_cube)
ob_lightcones = bpy.data.objects.new('LightCones', me_circle_002)
ob_doorr1 = bpy.data.objects.new('DoorR1', me_cube_006)
ob_doorr2 = bpy.data.objects.new('DoorR2', me_cube_005)
ob_doorl2 = bpy.data.objects.new('DoorL2', me_cube_004)
ob_doorl1 = bpy.data.objects.new('DoorL1', me_cube_002)

# ---- transforms, parenting, visibility, modifiers, constraints
ob_cube_002.location = (0.0, 0.0, 1.0)
ob_cube_002.lock_rotations_4d = False
ob_cube_002.empty_display_type = 'ARROWS'
ob_cube_002.lineart.crease_threshold = 0.0
ob_cube.location = (0.0, 0.0, 1.0)
ob_cube.lock_rotations_4d = False
ob_cube.empty_display_type = 'ARROWS'
ob_cube.lineart.crease_threshold = 0.0
ob_spots.location = (-9.537e-07, 0.0, 1.0)
ob_spots.rotation_euler = (1.571, 0.0, 0.0)
ob_spots.lock_rotations_4d = False
ob_spots.empty_display_type = 'ARROWS'
ob_spots.lineart.crease_threshold = 0.0
_m = ob_spots.modifiers.new('Auto Smooth', 'NODES')
_m.node_group = ng_auto_smooth
_gi = [s.identifier for s in ng_auto_smooth.interface.items_tree if s.item_type == 'SOCKET' and s.in_out == 'INPUT']
_m[_gi[1]] = 0.5236  # Angle
ob_lightcones.location = (0.0, 0.0, 1.0)
ob_lightcones.rotation_euler = (1.571, 0.0, 0.0)
ob_lightcones.lock_rotations_4d = False
ob_lightcones.empty_display_type = 'ARROWS'
ob_lightcones.show_transparent = True
ob_lightcones.lineart.crease_threshold = 0.0
_m = ob_lightcones.modifiers.new('Auto Smooth', 'NODES')
_m.node_group = ng_auto_smooth
_gi = [s.identifier for s in ng_auto_smooth.interface.items_tree if s.item_type == 'SOCKET' and s.in_out == 'INPUT']
_m[_gi[1]] = 0.5236  # Angle
ob_doorr1.location = (0.0, 0.0, 1.0)
ob_doorr1.lock_rotations_4d = False
ob_doorr1.empty_display_type = 'ARROWS'
ob_doorr1.lineart.crease_threshold = 0.0
ob_doorr2.location = (0.0, -0.2, 1.0)
ob_doorr2.lock_rotations_4d = False
ob_doorr2.empty_display_type = 'ARROWS'
ob_doorr2.lineart.crease_threshold = 0.0
ob_doorl2.location = (0.0, -0.2, 1.0)
ob_doorl2.lock_rotations_4d = False
ob_doorl2.empty_display_type = 'ARROWS'
ob_doorl2.lineart.crease_threshold = 0.0
ob_doorl1.location = (0.0, 0.0, 1.0)
ob_doorl1.lock_rotations_4d = False
ob_doorl1.empty_display_type = 'ARROWS'
ob_doorl1.lineart.crease_threshold = 0.0

# ---- collection membership
col_collection_1.objects.link(ob_cube_002)
col_collection_1.objects.link(ob_cube)
col_collection_1.objects.link(ob_spots)
col_collection_1.objects.link(ob_lightcones)
col_collection_20.objects.link(ob_doorr1)
col_collection_20.objects.link(ob_doorr2)
col_collection_20.objects.link(ob_doorl2)
col_collection_20.objects.link(ob_doorl1)

# ---- scene / render settings (as saved in the file)
scene.frame_start = 1; scene.frame_end = 250; scene.frame_set(1)
scene.render.engine = 'BLENDER_EEVEE_NEXT'
scene.render.image_settings.file_format = 'JPEG'
scene.render.image_settings.color_mode = 'RGB'
scene.render.image_settings.compression = 90
scene.render.resolution_x = 800
scene.render.resolution_y = 600
scene.render.pixel_aspect_x = 100.0
scene.render.pixel_aspect_y = 100.0
scene.render.fps = 25
scene.render.dither_intensity = 0.0
scene.render.use_compositing = False
scene.render.use_sequencer = False
scene.render.bake_margin = 2
scene.render.bake_bias = 0.0
scene.render.use_stamp_time = False
scene.render.use_stamp_date = False
scene.render.use_stamp_frame = False
scene.render.use_stamp_camera = False
scene.render.use_stamp_scene = False
scene.render.use_stamp_filename = False
scene.render.use_stamp_render_time = False
scene.render.stamp_font_size = 0
scene.cycles.use_denoising = False
scene.cycles.samples = 10
scene.cycles.sampling_pattern = 'TABULATED_SOBOL'
scene.cycles.light_sampling_threshold = 0.0
scene.cycles.use_adaptive_sampling = False
scene.cycles.use_light_tree = False
scene.cycles.blur_glossy = 0.0
scene.cycles.volume_bounces = 1
scene.cycles.pixel_filter_type = 'GAUSSIAN'
scene.cycles.sample_clamp_indirect = 0.0
scene.view_settings.view_transform = 'Raw'
bpy.context.view_layer.update()

# ---- added for rendering (the .blend has no active camera): camera
cam_auto = bpy.data.cameras.new('AutoCamera')
cam_auto.lens = 50.0
cam_auto.sensor_width = 36.0
cam_auto.clip_end = 1000.0
ob_auto_camera = bpy.data.objects.new('AutoCamera', cam_auto)
scene.collection.objects.link(ob_auto_camera)
ob_auto_camera.location = (54.722, -73.348, 43.917)
ob_auto_camera.rotation_euler = (1.09748, -7.21219e-08, 0.694738)
scene.camera = ob_auto_camera
bpy.context.view_layer.update()
